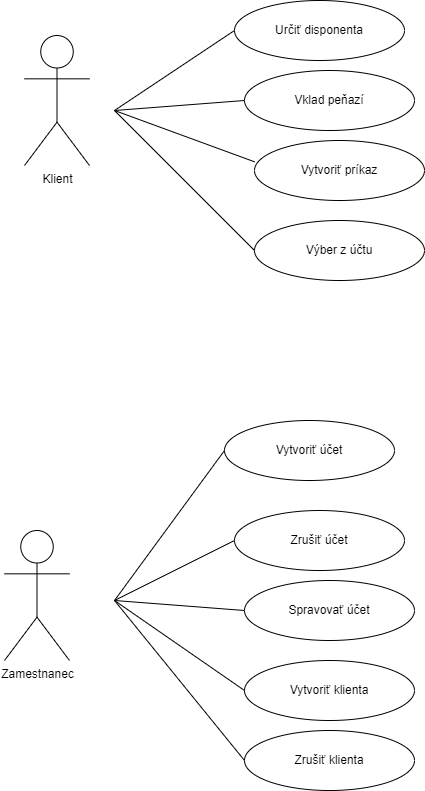

The diagram above was exported from draw.io. Its source (the exported page's mxGraphModel, read from the mxfile embedded in the PNG):
<mxGraphModel dx="1038" dy="487" grid="1" gridSize="10" guides="1" tooltips="1" connect="1" arrows="1" fold="1" page="1" pageScale="1" pageWidth="850" pageHeight="1100" math="0" shadow="0" extFonts="Permanent Marker^https://fonts.googleapis.com/css?family=Permanent+Marker">
  <root>
    <mxCell id="0" />
    <mxCell id="1" parent="0" />
    <mxCell id="vtfIuRYStYqgZGLy2Yol-1" value="Klient" style="shape=umlActor;verticalLabelPosition=bottom;verticalAlign=top;html=1;outlineConnect=0;" parent="1" vertex="1">
      <mxGeometry x="130" y="75" width="65" height="130" as="geometry" />
    </mxCell>
    <mxCell id="vtfIuRYStYqgZGLy2Yol-3" value="Zamestnanec" style="shape=umlActor;verticalLabelPosition=bottom;verticalAlign=top;html=1;outlineConnect=0;" parent="1" vertex="1">
      <mxGeometry x="110" y="570" width="65" height="130" as="geometry" />
    </mxCell>
    <mxCell id="vtfIuRYStYqgZGLy2Yol-6" value="Určiť disponenta" style="ellipse;whiteSpace=wrap;html=1;" parent="1" vertex="1">
      <mxGeometry x="340" y="40" width="170" height="60" as="geometry" />
    </mxCell>
    <mxCell id="vtfIuRYStYqgZGLy2Yol-7" value="Vklad peňazí" style="ellipse;whiteSpace=wrap;html=1;" parent="1" vertex="1">
      <mxGeometry x="350" y="110" width="170" height="60" as="geometry" />
    </mxCell>
    <mxCell id="vtfIuRYStYqgZGLy2Yol-8" value="Vytvoriť príkaz" style="ellipse;whiteSpace=wrap;html=1;" parent="1" vertex="1">
      <mxGeometry x="360" y="180" width="170" height="60" as="geometry" />
    </mxCell>
    <mxCell id="vtfIuRYStYqgZGLy2Yol-9" value="Výber z účtu" style="ellipse;whiteSpace=wrap;html=1;" parent="1" vertex="1">
      <mxGeometry x="360" y="260" width="170" height="60" as="geometry" />
    </mxCell>
    <mxCell id="vtfIuRYStYqgZGLy2Yol-10" value="Vytvoriť účet" style="ellipse;whiteSpace=wrap;html=1;" parent="1" vertex="1">
      <mxGeometry x="330" y="460" width="170" height="60" as="geometry" />
    </mxCell>
    <mxCell id="vtfIuRYStYqgZGLy2Yol-11" value="Zrušiť účet" style="ellipse;whiteSpace=wrap;html=1;" parent="1" vertex="1">
      <mxGeometry x="340" y="550" width="170" height="60" as="geometry" />
    </mxCell>
    <mxCell id="vtfIuRYStYqgZGLy2Yol-12" value="Spravovať účet" style="ellipse;whiteSpace=wrap;html=1;" parent="1" vertex="1">
      <mxGeometry x="350" y="620" width="170" height="60" as="geometry" />
    </mxCell>
    <mxCell id="vtfIuRYStYqgZGLy2Yol-13" value="Vytvoriť klienta" style="ellipse;whiteSpace=wrap;html=1;" parent="1" vertex="1">
      <mxGeometry x="350" y="700" width="170" height="60" as="geometry" />
    </mxCell>
    <mxCell id="vtfIuRYStYqgZGLy2Yol-14" value="Zrušiť klienta" style="ellipse;whiteSpace=wrap;html=1;" parent="1" vertex="1">
      <mxGeometry x="350" y="770" width="170" height="60" as="geometry" />
    </mxCell>
    <mxCell id="vtfIuRYStYqgZGLy2Yol-15" value="" style="endArrow=none;html=1;rounded=0;entryX=0;entryY=0.5;entryDx=0;entryDy=0;" parent="1" target="vtfIuRYStYqgZGLy2Yol-7" edge="1">
      <mxGeometry width="50" height="50" relative="1" as="geometry">
        <mxPoint x="220" y="150" as="sourcePoint" />
        <mxPoint x="450" y="140" as="targetPoint" />
      </mxGeometry>
    </mxCell>
    <mxCell id="vtfIuRYStYqgZGLy2Yol-16" value="" style="endArrow=none;html=1;rounded=0;entryX=0;entryY=0.5;entryDx=0;entryDy=0;" parent="1" target="vtfIuRYStYqgZGLy2Yol-6" edge="1">
      <mxGeometry width="50" height="50" relative="1" as="geometry">
        <mxPoint x="220" y="150" as="sourcePoint" />
        <mxPoint x="270" y="110" as="targetPoint" />
      </mxGeometry>
    </mxCell>
    <mxCell id="vtfIuRYStYqgZGLy2Yol-17" value="" style="endArrow=none;html=1;rounded=0;entryX=0.002;entryY=0.357;entryDx=0;entryDy=0;entryPerimeter=0;" parent="1" target="vtfIuRYStYqgZGLy2Yol-8" edge="1">
      <mxGeometry width="50" height="50" relative="1" as="geometry">
        <mxPoint x="220" y="150" as="sourcePoint" />
        <mxPoint x="360" y="150" as="targetPoint" />
      </mxGeometry>
    </mxCell>
    <mxCell id="vtfIuRYStYqgZGLy2Yol-18" value="" style="endArrow=none;html=1;rounded=0;entryX=0;entryY=0.5;entryDx=0;entryDy=0;" parent="1" target="vtfIuRYStYqgZGLy2Yol-9" edge="1">
      <mxGeometry width="50" height="50" relative="1" as="geometry">
        <mxPoint x="220" y="150" as="sourcePoint" />
        <mxPoint x="370.3399999999999" y="211.42000000000007" as="targetPoint" />
      </mxGeometry>
    </mxCell>
    <mxCell id="vtfIuRYStYqgZGLy2Yol-20" value="" style="endArrow=none;html=1;rounded=0;entryX=0;entryY=0.5;entryDx=0;entryDy=0;" parent="1" target="vtfIuRYStYqgZGLy2Yol-10" edge="1">
      <mxGeometry width="50" height="50" relative="1" as="geometry">
        <mxPoint x="220" y="640" as="sourcePoint" />
        <mxPoint x="450" y="600" as="targetPoint" />
      </mxGeometry>
    </mxCell>
    <mxCell id="vtfIuRYStYqgZGLy2Yol-21" value="" style="endArrow=none;html=1;rounded=0;entryX=0;entryY=0.5;entryDx=0;entryDy=0;" parent="1" target="vtfIuRYStYqgZGLy2Yol-12" edge="1">
      <mxGeometry width="50" height="50" relative="1" as="geometry">
        <mxPoint x="220" y="640" as="sourcePoint" />
        <mxPoint x="340" y="630" as="targetPoint" />
      </mxGeometry>
    </mxCell>
    <mxCell id="vtfIuRYStYqgZGLy2Yol-22" value="" style="endArrow=none;html=1;rounded=0;entryX=0;entryY=0.5;entryDx=0;entryDy=0;" parent="1" target="vtfIuRYStYqgZGLy2Yol-11" edge="1">
      <mxGeometry width="50" height="50" relative="1" as="geometry">
        <mxPoint x="220" y="640" as="sourcePoint" />
        <mxPoint x="340" y="580" as="targetPoint" />
      </mxGeometry>
    </mxCell>
    <mxCell id="vtfIuRYStYqgZGLy2Yol-23" value="" style="endArrow=none;html=1;rounded=0;entryX=0;entryY=0.5;entryDx=0;entryDy=0;" parent="1" target="vtfIuRYStYqgZGLy2Yol-13" edge="1">
      <mxGeometry width="50" height="50" relative="1" as="geometry">
        <mxPoint x="220" y="640" as="sourcePoint" />
        <mxPoint x="360" y="660" as="targetPoint" />
      </mxGeometry>
    </mxCell>
    <mxCell id="vtfIuRYStYqgZGLy2Yol-24" value="" style="endArrow=none;html=1;rounded=0;entryX=0;entryY=0.5;entryDx=0;entryDy=0;" parent="1" target="vtfIuRYStYqgZGLy2Yol-14" edge="1">
      <mxGeometry width="50" height="50" relative="1" as="geometry">
        <mxPoint x="220" y="640" as="sourcePoint" />
        <mxPoint x="360" y="740" as="targetPoint" />
      </mxGeometry>
    </mxCell>
  </root>
</mxGraphModel>